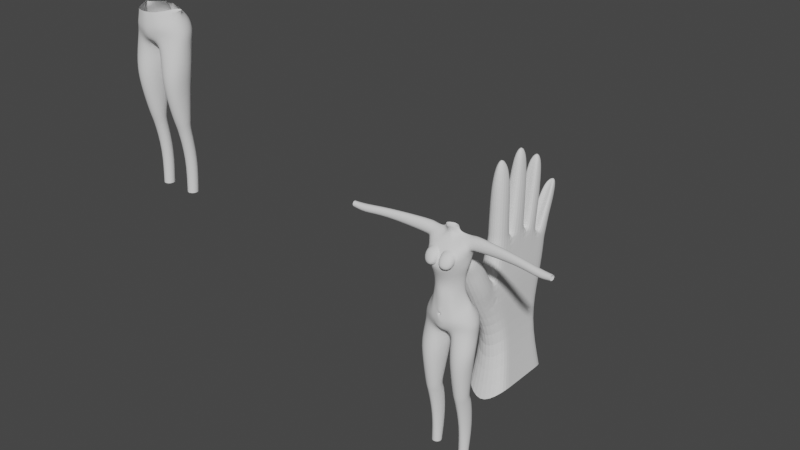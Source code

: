 # Source: Cuerpo.blend  (saved by Blender 3.4.6; exported with 4.5.12 LTS)
import bpy
from mathutils import Matrix  # noqa: F401  (used for matrix-valued properties, if any)

bpy.ops.wm.read_factory_settings(use_empty=True)
scene = bpy.context.scene
scene.name = 'Scene'

# ---- collections
col_collection = bpy.data.collections.new('Collection'); scene.collection.children.link(col_collection)
col_imagenes = bpy.data.collections.new('Imagenes'); scene.collection.children.link(col_imagenes)

# ---- world
world_world = bpy.data.worlds.new('World'); scene.world = world_world
world_world.use_nodes = True; world_world.node_tree.nodes.clear()
_N = world_world.node_tree.nodes; _L = world_world.node_tree.links
n0 = _N.new('ShaderNodeOutputWorld'); n0.name = 'World Output'; n0.location = (300, 300)
n1 = _N.new('ShaderNodeBackground'); n1.name = 'Background'; n1.location = (10, 300)
n1.inputs[0].default_value = (0.05088, 0.05088, 0.05088, 1.0)
_L.new(n1.outputs[0], n0.inputs[0])
n0.is_active_output = True
world_world.color = (0.05088, 0.05088, 0.05088)
world_world.use_sun_shadow = False
world_world.sun_shadow_jitter_overblur = 0.0

# ---- meshes
me_cylinder = bpy.data.meshes.new('Cylinder')
me_cylinder.from_pydata([(0.0, 0.3337, -0.4825), (0.0, 0.1557, 3.125), (0.8587, 0.5911, -0.5842), (0.1928, 0.08206, 3.125), (1.0, -0.09004, -0.4632), (0.2727, -2.276e-08, 3.125), (0.5919, -0.3763, -0.4691), (0.06564, -0.1967, 3.125), (0.0, -0.4273, -0.4828), (0.0, -0.2104, 3.125), (0.0, 0.2515, 0.03423), (0.0, 0.2286, 0.5284), (0.0, 0.06846, 1.004), (0.0, 0.09782, 1.688), (0.0, 0.1986, 1.943), (0.0, -0.01719, 2.552), (0.55, 0.4507, 2.552), (0.5217, 0.07862, 1.943), (0.4737, 0.08449, 1.688), (0.3965, 0.1072, 1.004), (0.4351, 0.2403, 0.6845), (0.7043, 0.6682, 0.2106), (0.779, 0.2454, 2.445), (0.823, -3.616e-08, 1.943), (0.6511, -0.01279, 1.688), (0.5523, 0.04209, 1.004), (0.7241, 0.1954, 0.607), (0.9829, 0.0003177, 0.12), (0.552, -0.4612, 2.517), (0.5417, -0.5499, 1.91), (0.3963, -0.4188, 1.421), (0.3695, -0.3932, 1.004), (0.4318, -0.4619, 0.4887), (0.5529, -0.4626, -0.006401), (0.0, -0.5242, 2.552), (0.0, -0.8237, 1.943), (0.0, -0.545, 1.421), (0.0, -0.6416, 1.004), (0.0, -0.6012, 0.4887), (0.0, -0.6189, -0.006401), (0.0, -0.03719, 2.908), (0.228, 0.04487, 2.908), (0.3499, -0.0001145, 3.015), (0.07793, -0.08867, 2.9), (0.0, -0.0947, 2.908), (0.0, 0.4718, 0.3195), (0.5583, 0.2632, 0.5057), (0.8451, 0.1406, 0.4507), (0.4939, -0.4628, 0.2411), (0.0, -0.4521, 0.2411), (0.7677, 0.7465, -0.1556), (1.108, -2.411e-08, -0.2108), (0.6019, -0.3891, -0.2108), (0.0, -0.5571, -0.3449), (0.0, 0.2991, -0.179), (-0.01418, -0.472, 2.585), (-0.01341, -0.7193, 1.898), (0.4835, -0.6501, 1.943), (0.6227, -0.4365, 2.544), (0.105, -0.7594, 2.464), (0.06767, -1.012, 2.032), (0.5352, -0.8537, 1.921), (0.5547, -0.7151, 2.464), (0.2405, -0.5645, -0.006401), (0.2405, -0.547, 0.2411), (0.2405, -0.5255, -0.2108), (0.2593, -0.4535, 1.004), (0.2405, -0.5236, 0.4887), (0.2611, -0.3737, -0.464), (0.2096, 0.6597, -0.7026), (0.09642, 0.1189, 3.125), (0.01453, 0.6592, 0.2106), (0.2058, 0.3165, 0.6769), (0.1982, 0.163, 1.004), (0.1968, 0.1622, 1.688), (0.1917, 0.1898, 1.943), (0.2021, 0.2153, 2.552), (0.08376, 0.02826, 2.908), (0.08722, 0.4135, 0.5206), (0.03219, 0.7401, -0.1532), (0.0, 0.04479, -0.5953), (0.03516, 0.3507, -0.9154), (0.5623, 0.3893, -3.005), (0.3067, -0.1476, -3.005), (0.5623, -0.4064, -3.005), (0.8179, -0.1476, -3.005), (0.5623, 0.3534, -5.336), (0.3862, 0.2517, -5.336), (0.3862, 0.04834, -5.336), (0.5623, -0.05334, -5.336), (0.7384, 0.04834, -5.336), (0.7384, 0.2517, -5.336), (0.7544, 0.1199, -4.228), (0.7544, 0.4358, -4.228), (0.3702, 0.1199, -4.228), (0.5623, -0.1022, -4.228), (0.5623, 0.5467, -4.228), (0.3702, 0.4358, -4.228), (0.8986, 0.2859, -1.884), (0.5653, -0.5694, -1.884), (0.2092, 0.2576, -1.896), (0.2382, -0.3889, -1.876), (0.8937, -0.3815, -1.875), (0.3763, 0.4642, -1.89), (0.8179, 0.2417, -3.005), (0.3067, 0.2417, -3.005), (1.058, 0.2172, -0.96), (0.5725, -0.5888, -1.216), (0.1426, -0.3551, -1.202), (0.09255, 0.32, -1.228), (1.005, -0.3424, -1.2), (0.2987, 0.3801, -1.157), (0.0, -0.5725, -0.1511), (0.1246, -0.5907, -0.006401), (0.1235, -0.5776, 0.2411), (0.0, -0.6047, 0.3917), (0.1226, -0.5652, -0.1557), (0.1228, -0.5563, 0.398), (0.02998, -0.599, 0.2323), (0.0, -0.6035, 0.2535), (0.0, -0.6057, 0.2028), (0.02998, -0.598, 0.2535), (0.02998, -0.601, 0.2028), (0.8713, 0.269, 2.996), (0.3503, -0.2626, 2.722), (0.795, -0.2948, 2.545), (0.1793, -0.04439, 2.9), (0.555, -0.1275, 2.873), (0.8713, 0.269, 2.996), (0.8492, 0.2432, 2.461), (0.8124, -0.1395, 2.488), (0.8344, -0.1137, 3.022), (3.328, -0.0589, 2.845), (3.324, -0.07918, 2.543), (3.295, -0.3802, 2.563), (3.299, -0.3599, 2.866), (2.552, -0.2527, 2.963), (2.576, 0.003792, 2.945), (2.569, -0.01349, 2.657), (2.545, -0.27, 2.674), (3.78, -0.1534, 2.853), (3.777, -0.1673, 2.645), (3.757, -0.3742, 2.659), (3.76, -0.3602, 2.867), (0.8179, -0.2286, -3.005), (0.5623, 0.2141, -3.005), (0.5623, -0.3761, -3.005), (0.3067, -0.2286, -3.005), (0.3067, 0.06654, -3.005), (0.8179, 0.06654, -3.005)], [], [(77, 70, 3, 41), (41, 3, 5, 42), (42, 5, 7, 43, 126), (43, 7, 9, 44), (52, 33, 63, 65), (48, 32, 67, 64), (32, 31, 66, 67), (31, 30, 36, 37, 66), (30, 57, 35, 36), (51, 27, 33, 52), (47, 26, 32, 48), (26, 25, 31, 32), (25, 24, 30, 31), (24, 23, 57, 30), (50, 21, 27, 51), (46, 20, 26, 47), (20, 19, 25, 26), (19, 18, 24, 25), (18, 17, 23, 24), (17, 16, 22, 23), (79, 71, 21, 50), (78, 72, 20, 46), (72, 73, 19, 20), (73, 74, 18, 19), (74, 75, 17, 18), (28, 55, 59, 62), (76, 75, 14, 15), (58, 124, 43, 44, 34), (16, 41, 42, 123, 22), (76, 77, 41, 16), (71, 78, 46, 21), (21, 46, 47, 27), (27, 47, 48, 33), (33, 48, 64, 63), (69, 79, 50, 2), (2, 50, 51, 4), (4, 51, 52, 6), (6, 52, 65, 68), (56, 55, 34, 35), (29, 56, 35, 57), (55, 28, 58, 34), (28, 29, 57, 58), (60, 61, 62, 59), (55, 56, 60, 59), (29, 28, 62, 61), (56, 29, 61, 60), (116, 65, 63, 113), (63, 64, 114, 113), (67, 38, 115, 117), (67, 66, 37, 38), (68, 65, 53, 8), (0, 54, 79, 69), (10, 45, 78, 71), (15, 40, 77, 76), (16, 17, 75, 76), (13, 14, 75, 74), (12, 13, 74, 73), (11, 12, 73, 72), (45, 11, 72, 78), (54, 10, 71, 79), (40, 1, 70, 77), (80, 81, 68, 8), (0, 69, 81, 80), (147, 148, 105, 83), (149, 144, 85, 104), (146, 147, 83, 84), (148, 145, 82, 105), (145, 149, 104, 82), (144, 146, 84, 85), (93, 92, 90, 91), (95, 94, 88, 89), (97, 96, 86, 87), (96, 93, 91, 86), (92, 95, 89, 90), (94, 97, 87, 88), (83, 105, 97, 94), (85, 84, 95, 92), (82, 104, 93, 96), (105, 82, 96, 97), (84, 83, 94, 95), (104, 85, 92, 93), (110, 107, 99, 102), (111, 106, 98, 103), (109, 111, 103, 100), (107, 108, 101, 99), (106, 110, 102, 98), (108, 109, 100, 101), (68, 81, 109, 108), (2, 4, 110, 106), (6, 68, 108, 107), (81, 69, 111, 109), (69, 2, 106, 111), (4, 6, 107, 110), (112, 116, 113, 39), (114, 117, 121, 118), (117, 115, 119, 121), (118, 121, 119, 49), (120, 122, 118, 49), (57, 23, 22, 125, 58), (127, 126, 43, 124), (125, 127, 124, 58), (125, 22, 129, 130), (123, 42, 126, 127), (137, 136, 135, 132), (123, 127, 131, 128), (22, 123, 128, 129), (127, 125, 130, 131), (132, 135, 143, 140), (138, 137, 132, 133), (136, 139, 134, 135), (139, 138, 133, 134), (130, 129, 138, 139), (131, 130, 139, 136), (129, 128, 137, 138), (128, 131, 136, 137), (133, 132, 140, 141), (135, 134, 142, 143), (134, 133, 141, 142), (64, 67, 117, 114), (116, 112, 53, 65), (113, 114, 118, 122), (120, 39, 113, 122), (102, 99, 146, 144), (103, 98, 149, 145), (100, 103, 145, 148), (99, 101, 147, 146), (98, 102, 144, 149), (101, 100, 148, 147)])
me_cylinder.polygons.foreach_set('use_smooth', [True] * 128)
_uv = me_cylinder.uv_layers.new(name='UVMap')
_uv.uv.foreach_set('vector', [0.9541, 0.973, 0.9375, 1.0, 0.875, 1.0, 0.875, 0.973, 0.875, 0.973, 0.875, 1.0, 0.75, 1.0, 0.75, 0.973, 0.75, 0.973, 0.75, 1.0, 0.5142, 1.0, 0.5142, 0.973, 0.6321, 0.973, 0.5142, 0.973, 0.5142, 1.0, 0.5, 1.0, 0.5, 0.973, 0.6073, 0.5363, 0.6078, 0.5714, 0.5375, 0.5714, 0.5352, 0.5363, 0.6096, 0.6071, 0.6128, 0.6429, 0.5628, 0.6429, 0.547, 0.6071, 0.6128, 0.6429, 0.6148, 0.7143, 0.5729, 0.7143, 0.5628, 0.6429, 0.6148, 0.7143, 0.6004, 0.7857, 0.5, 0.7857, 0.5, 0.7143, 0.5729, 0.7143, 0.6004, 0.7857, 0.6192, 0.8505, 0.5, 0.8571, 0.5, 0.7857, 0.75, 0.5363, 0.75, 0.5714, 0.6078, 0.5714, 0.6073, 0.5363, 0.75, 0.6071, 0.75, 0.6487, 0.6128, 0.6429, 0.6096, 0.6071, 0.75, 0.6487, 0.75, 0.7143, 0.6148, 0.7143, 0.6128, 0.6429, 0.75, 0.7143, 0.75, 0.7857, 0.6004, 0.7857, 0.6148, 0.7143, 0.75, 0.7857, 0.75, 0.8571, 0.6192, 0.8505, 0.6004, 0.7857, 0.875, 0.5363, 0.875, 0.5714, 0.75, 0.5714, 0.75, 0.5363, 0.8302, 0.6183, 0.875, 0.6591, 0.75, 0.6487, 0.75, 0.6071, 0.875, 0.6591, 0.875, 0.7143, 0.75, 0.7143, 0.75, 0.6487, 0.875, 0.7143, 0.875, 0.7857, 0.75, 0.7857, 0.75, 0.7143, 0.875, 0.7857, 0.875, 0.8571, 0.75, 0.8571, 0.75, 0.7857, 0.875, 0.8571, 0.875, 0.9286, 0.7985, 0.9213, 0.75, 0.8571, 0.9375, 0.5363, 0.9375, 0.5714, 0.875, 0.5714, 0.875, 0.5363, 0.9375, 0.6071, 0.9375, 0.6591, 0.875, 0.6591, 0.8302, 0.6183, 0.9375, 0.6591, 0.9375, 0.7143, 0.875, 0.7143, 0.875, 0.6591, 0.9375, 0.7143, 0.9375, 0.7857, 0.875, 0.7857, 0.875, 0.7143, 0.9375, 0.7857, 0.9541, 0.8571, 0.875, 0.8571, 0.875, 0.7857, 0.6114, 0.9225, 0.5092, 0.9242, 0.522, 0.9182, 0.603, 0.9178, 0.9541, 0.9286, 0.9541, 0.8571, 1.0, 0.8571, 1.0, 0.9286, 0.625, 0.9286, 0.5696, 0.9508, 0.5142, 0.973, 0.5, 0.973, 0.5, 0.9286, 0.875, 0.9286, 0.875, 0.973, 0.75, 0.973, 0.7384, 0.9495, 0.7985, 0.9213, 0.9541, 0.9286, 0.9541, 0.973, 0.875, 0.973, 0.875, 0.9286, 0.9375, 0.5714, 0.9375, 0.6071, 0.8302, 0.6183, 0.875, 0.5714, 0.875, 0.5714, 0.8302, 0.6183, 0.75, 0.6071, 0.75, 0.5714, 0.75, 0.5714, 0.75, 0.6071, 0.6096, 0.6071, 0.6078, 0.5714, 0.6078, 0.5714, 0.6096, 0.6071, 0.547, 0.6071, 0.5375, 0.5714, 0.8844, 0.504, 0.9375, 0.5363, 0.875, 0.5363, 0.8838, 0.5039, 0.8838, 0.5039, 0.875, 0.5363, 0.75, 0.5363, 0.7536, 0.5181, 0.7536, 0.5181, 0.75, 0.5363, 0.6073, 0.5363, 0.6172, 0.5181, 0.6172, 0.5181, 0.6073, 0.5363, 0.5352, 0.5363, 0.5428, 0.5202, 0.522, 0.8676, 0.5092, 0.9242, 0.5, 0.9286, 0.5, 0.8571, 0.603, 0.8679, 0.522, 0.8676, 0.5, 0.8571, 0.6192, 0.8505, 0.5092, 0.9242, 0.6114, 0.9225, 0.625, 0.9286, 0.5, 0.9286, 0.6114, 0.9225, 0.603, 0.8679, 0.6192, 0.8505, 0.625, 0.9286, 0.522, 0.8676, 0.603, 0.8679, 0.603, 0.9178, 0.522, 0.9182, 0.5092, 0.9242, 0.522, 0.8676, 0.522, 0.8676, 0.522, 0.9182, 0.603, 0.8679, 0.6114, 0.9225, 0.603, 0.9178, 0.603, 0.8679, 0.522, 0.8676, 0.603, 0.8679, 0.603, 0.8679, 0.522, 0.8676, 0.5185, 0.5514, 0.5352, 0.5363, 0.5375, 0.5714, 0.5194, 0.5714, 0.5375, 0.5714, 0.547, 0.6071, 0.5241, 0.6071, 0.5194, 0.5714, 0.5628, 0.6429, 0.5, 0.6429, 0.5, 0.6289, 0.5289, 0.6298, 0.5628, 0.6429, 0.5729, 0.7143, 0.5, 0.7143, 0.5, 0.6429, 0.5428, 0.5202, 0.5352, 0.5363, 0.5, 0.5363, 0.5, 0.5, 1.0, 0.5, 1.0, 0.5363, 0.9375, 0.5363, 0.8844, 0.504, 1.0, 0.5714, 1.0, 0.6071, 0.9375, 0.6071, 0.9375, 0.5714, 1.0, 0.9286, 1.0, 0.973, 0.9541, 0.973, 0.9541, 0.9286, 0.875, 0.9286, 0.875, 0.8571, 0.9541, 0.8571, 0.9541, 0.9286, 1.0, 0.7857, 1.0, 0.8571, 0.9541, 0.8571, 0.9375, 0.7857, 1.0, 0.7143, 1.0, 0.7857, 0.9375, 0.7857, 0.9375, 0.7143, 1.0, 0.6429, 1.0, 0.7143, 0.9375, 0.7143, 0.9375, 0.6591, 1.0, 0.6071, 1.0, 0.6429, 0.9375, 0.6591, 0.9375, 0.6071, 1.0, 0.5363, 1.0, 0.5714, 0.9375, 0.5714, 0.9375, 0.5363, 1.0, 0.973, 1.0, 1.0, 0.9375, 1.0, 0.9541, 0.973, 0.75, 0.5, 0.5872, 0.5, 0.5428, 0.5202, 0.5, 0.5, 1.0, 0.5, 0.8844, 0.504, 0.5872, 0.5, 0.75, 0.5, 0.0, 0.0, 0.0, 0.0, 0.0, 0.0, 0.0, 0.0, 0.0, 0.0, 0.0, 0.0, 0.0, 0.0, 0.0, 0.0, 0.0, 0.0, 0.0, 0.0, 0.0, 0.0, 0.0, 0.0, 0.0, 0.0, 0.0, 0.0, 0.0, 0.0, 0.0, 0.0, 0.0, 0.0, 0.0, 0.0, 0.0, 0.0, 0.0, 0.0, 0.0, 0.0, 0.0, 0.0, 0.0, 0.0, 0.0, 0.0, 0.0, 0.0, 0.0, 0.0, 0.0, 0.0, 0.0, 0.0, 0.0, 0.0, 0.0, 0.0, 0.0, 0.0, 0.0, 0.0, 0.0, 0.0, 0.0, 0.0, 0.0, 0.0, 0.0, 0.0, 0.0, 0.0, 0.0, 0.0, 0.0, 0.0, 0.0, 0.0, 0.0, 0.0, 0.0, 0.0, 0.0, 0.0, 0.0, 0.0, 0.0, 0.0, 0.0, 0.0, 0.0, 0.0, 0.0, 0.0, 0.0, 0.0, 0.0, 0.0, 0.0, 0.0, 0.0, 0.0, 0.0, 0.0, 0.0, 0.0, 0.0, 0.0, 0.0, 0.0, 0.0, 0.0, 0.0, 0.0, 0.0, 0.0, 0.0, 0.0, 0.0, 0.0, 0.0, 0.0, 0.0, 0.0, 0.0, 0.0, 0.0, 0.0, 0.0, 0.0, 0.0, 0.0, 0.0, 0.0, 0.0, 0.0, 0.0, 0.0, 0.0, 0.0, 0.0, 0.0, 0.0, 0.0, 0.0, 0.0, 0.0, 0.0, 0.0, 0.0, 0.0, 0.0, 0.0, 0.0, 0.0, 0.0, 0.0, 0.0, 0.0, 0.0, 0.0, 0.0, 0.0, 0.0, 0.0, 0.0, 0.0, 0.0, 0.0, 0.0, 0.0, 0.0, 0.0, 0.0, 0.0, 0.0, 0.0, 0.0, 0.0, 0.0, 0.0, 0.0, 0.0, 0.0, 0.0, 0.0, 0.0, 0.0, 0.0, 0.0, 0.0, 0.0, 0.0, 0.0, 0.0, 0.0, 0.0, 0.0, 0.0, 0.0, 0.0, 0.0, 0.0, 0.0, 0.0, 0.0, 0.0, 0.0, 0.0, 0.0, 0.0, 0.0, 0.0, 0.0, 0.0, 0.0, 0.0, 0.0, 0.0, 0.0, 0.0, 0.0, 0.0, 0.0, 0.0, 0.0, 0.0, 0.0, 0.0, 0.0, 0.0, 0.0, 0.0, 0.0, 0.0, 0.0, 0.0, 0.0, 0.5, 0.5564, 0.5185, 0.5514, 0.5194, 0.5714, 0.5, 0.5714, 0.5241, 0.6071, 0.5289, 0.6298, 0.5129, 0.6182, 0.5117, 0.6071, 0.5289, 0.6298, 0.5, 0.6289, 0.5, 0.6182, 0.5129, 0.6182, 0.5117, 0.6071, 0.5129, 0.6182, 0.5, 0.6182, 0.5, 0.6071, 0.5, 0.5917, 0.5106, 0.5917, 0.5117, 0.6071, 0.5, 0.6071, 0.6192, 0.8505, 0.75, 0.8571, 0.7985, 0.9213, 0.6693, 0.9287, 0.625, 0.9286, 0.6598, 0.9509, 0.6321, 0.973, 0.5142, 0.973, 0.5696, 0.9508, 0.6693, 0.9287, 0.6598, 0.9509, 0.5696, 0.9508, 0.625, 0.9286, 0.6693, 0.9287, 0.7985, 0.9213, 0.7502, 0.929, 0.6876, 0.9288, 0.7384, 0.9495, 0.75, 0.973, 0.6321, 0.973, 0.6598, 0.9509, 0.7501, 0.951, 0.6598, 0.9509, 0.6598, 0.9509, 0.7501, 0.951, 0.7384, 0.9495, 0.6598, 0.9509, 0.6598, 0.9509, 0.7501, 0.951, 0.7985, 0.9213, 0.7384, 0.9495, 0.7501, 0.951, 0.7502, 0.929, 0.6598, 0.9509, 0.6693, 0.9287, 0.6876, 0.9288, 0.6598, 0.9509, 0.7501, 0.951, 0.6598, 0.9509, 0.6598, 0.9509, 0.7501, 0.951, 0.7502, 0.929, 0.7501, 0.951, 0.7501, 0.951, 0.7502, 0.929, 0.6598, 0.9509, 0.6876, 0.9288, 0.6876, 0.9288, 0.6598, 0.9509, 0.6876, 0.9288, 0.7502, 0.929, 0.7502, 0.929, 0.6876, 0.9288, 0.6876, 0.9288, 0.7502, 0.929, 0.7502, 0.929, 0.6876, 0.9288, 0.6598, 0.9509, 0.6876, 0.9288, 0.6876, 0.9288, 0.6598, 0.9509, 0.7502, 0.929, 0.7501, 0.951, 0.7501, 0.951, 0.7502, 0.929, 0.7501, 0.951, 0.6598, 0.9509, 0.6598, 0.9509, 0.7501, 0.951, 0.7502, 0.929, 0.7501, 0.951, 0.7501, 0.951, 0.7502, 0.929, 0.6598, 0.9509, 0.6876, 0.9288, 0.6876, 0.9288, 0.6598, 0.9509, 0.6876, 0.9288, 0.7502, 0.929, 0.7502, 0.929, 0.6876, 0.9288, 0.547, 0.6071, 0.5628, 0.6429, 0.5289, 0.6298, 0.5241, 0.6071, 0.5185, 0.5514, 0.5, 0.5564, 0.5, 0.5363, 0.5352, 0.5363, 0.5194, 0.5714, 0.5241, 0.6071, 0.5117, 0.6071, 0.5106, 0.5917, 0.5, 0.5917, 0.5, 0.5714, 0.5194, 0.5714, 0.5106, 0.5917, 0.0, 0.0, 0.0, 0.0, 0.0, 0.0, 0.0, 0.0, 0.0, 0.0, 0.0, 0.0, 0.0, 0.0, 0.0, 0.0, 0.0, 0.0, 0.0, 0.0, 0.0, 0.0, 0.0, 0.0, 0.0, 0.0, 0.0, 0.0, 0.0, 0.0, 0.0, 0.0, 0.0, 0.0, 0.0, 0.0, 0.0, 0.0, 0.0, 0.0, 0.0, 0.0, 0.0, 0.0, 0.0, 0.0, 0.0, 0.0])
me_cylinder.use_remesh_fix_poles = True
me_cylinder.use_remesh_preserve_attributes = False
me_cylinder.update()
me_cylinder_001 = bpy.data.meshes.new('Cylinder.001')
me_cylinder_001.from_pydata([(0.0, 0.3337, -0.4825), (0.8625, 0.5677, -0.4567), (1.061, -0.1092, -0.4882), (0.593, -0.437, -0.4949), (0.0, -0.4622, -0.4828), (0.0, 0.2515, 0.03423), (0.0, 0.3247, 0.5284), (0.7043, 0.6682, 0.2106), (0.7394, 0.209, 0.5718), (0.9829, 0.0003177, 0.12), (0.4318, -0.4619, 0.4887), (0.5529, -0.4626, -0.006401), (0.0, -0.6012, 0.4887), (0.0, -0.6189, -0.006401), (0.0, 0.4718, 0.3195), (0.398, 0.3318, 0.5365), (0.8451, 0.1406, 0.4507), (0.4939, -0.4628, 0.2411), (0.0, -0.61, 0.2411), (0.7765, 0.7138, -0.1556), (1.108, -2.411e-08, -0.2108), (0.6019, -0.3891, -0.2108), (0.0, -0.592, -0.2108), (0.0, 0.2991, -0.179), (0.2405, -0.5645, -0.006401), (0.2405, -0.547, 0.2411), (0.2405, -0.5255, -0.2108), (0.2405, -0.5236, 0.4887), (0.2141, -0.434, -0.4891), (0.1212, 0.6484, -0.459), (0.01453, 0.6592, 0.2106), (0.2081, 0.3346, 0.5809), (0.08722, 0.4135, 0.5206), (0.04106, 0.7075, -0.1532), (0.0, 0.04479, -0.5953), (0.03516, 0.3507, -0.9492), (0.5623, 0.2951, -3.005), (0.3067, 0.1476, -3.005), (0.3067, -0.1476, -3.005), (0.5623, -0.2951, -3.005), (0.8179, -0.1476, -3.005), (0.8179, 0.1476, -3.005), (0.5623, 0.3534, -5.336), (0.3862, 0.2517, -5.336), (0.3862, 0.04834, -5.336), (0.5623, -0.05334, -5.336), (0.7384, 0.04834, -5.336), (0.7384, 0.2517, -5.336), (0.7544, 0.1199, -4.228), (0.7544, 0.3417, -4.228), (0.3702, 0.1199, -4.228), (0.5623, 0.009014, -4.228), (0.5623, 0.4526, -4.228), (0.3702, 0.3417, -4.228), (0.8986, 0.2859, -1.884), (0.5653, -0.5694, -1.884), (0.2092, 0.2576, -1.896), (0.2382, -0.3889, -1.876), (0.8937, -0.3815, -1.875), (0.3763, 0.4642, -1.89), (0.7707, 0.1462, -3.142), (0.5623, -0.2148, -3.142), (0.3539, 0.1462, -3.142), (0.7707, -0.09447, -3.142), (0.3539, -0.09447, -3.142), (0.5623, 0.2665, -3.142), (1.013, 0.3689, -1.241), (0.5725, -0.5888, -1.25), (0.1426, -0.3551, -1.236), (0.09255, 0.32, -1.261), (1.005, -0.3424, -1.233), (0.2457, 0.5989, -1.25)], [], [(21, 11, 24, 26), (17, 10, 27, 25), (20, 9, 11, 21), (16, 8, 10, 17), (19, 7, 9, 20), (33, 30, 7, 19), (30, 32, 15, 7), (7, 15, 16, 9), (9, 16, 17, 11), (11, 17, 25, 24), (29, 33, 19, 1), (1, 19, 20, 2), (2, 20, 21, 3), (3, 21, 26, 28), (26, 24, 13, 22), (24, 25, 18, 13), (25, 27, 12, 18), (28, 26, 22, 4), (0, 23, 33, 29), (5, 14, 32, 30), (14, 6, 31, 32), (23, 5, 30, 33), (34, 35, 28, 4), (0, 29, 35, 34), (57, 56, 37, 38), (54, 58, 40, 41), (55, 57, 38, 39), (56, 59, 36, 37), (59, 54, 41, 36), (58, 55, 39, 40), (49, 48, 46, 47), (51, 50, 44, 45), (53, 52, 42, 43), (52, 49, 47, 42), (48, 51, 45, 46), (50, 53, 43, 44), (64, 62, 53, 50), (63, 61, 51, 48), (65, 60, 49, 52), (62, 65, 52, 53), (61, 64, 50, 51), (60, 63, 48, 49), (70, 67, 55, 58), (71, 66, 54, 59), (69, 71, 59, 56), (67, 68, 57, 55), (66, 70, 58, 54), (68, 69, 56, 57), (41, 40, 63, 60), (39, 38, 64, 61), (37, 36, 65, 62), (36, 41, 60, 65), (40, 39, 61, 63), (38, 37, 62, 64), (28, 35, 69, 68), (1, 2, 70, 66), (3, 28, 68, 67), (35, 29, 71, 69), (29, 1, 66, 71), (2, 3, 67, 70)])
me_cylinder_001.polygons.foreach_set('use_smooth', [True] * 60)
_uv = me_cylinder_001.uv_layers.new(name='UVMap')
_uv.uv.foreach_set('vector', [0.6073, 0.5363, 0.6078, 0.5714, 0.5375, 0.5714, 0.5352, 0.5363, 0.6096, 0.6071, 0.6128, 0.6429, 0.5628, 0.6429, 0.547, 0.6071, 0.75, 0.5363, 0.75, 0.5714, 0.6078, 0.5714, 0.6073, 0.5363, 0.75, 0.6071, 0.75, 0.6429, 0.6128, 0.6429, 0.6096, 0.6071, 0.875, 0.5363, 0.875, 0.5714, 0.75, 0.5714, 0.75, 0.5363, 0.9375, 0.5363, 0.9375, 0.5714, 0.875, 0.5714, 0.875, 0.5363, 0.9375, 0.5714, 0.9375, 0.6071, 0.875, 0.6245, 0.875, 0.5714, 0.875, 0.5714, 0.875, 0.6245, 0.75, 0.6071, 0.75, 0.5714, 0.75, 0.5714, 0.75, 0.6071, 0.6096, 0.6071, 0.6078, 0.5714, 0.6078, 0.5714, 0.6096, 0.6071, 0.547, 0.6071, 0.5375, 0.5714, 0.9234, 0.5188, 0.9375, 0.5363, 0.875, 0.5363, 0.8792, 0.5182, 0.8792, 0.5182, 0.875, 0.5363, 0.75, 0.5363, 0.7536, 0.5181, 0.7536, 0.5181, 0.75, 0.5363, 0.6073, 0.5363, 0.6172, 0.5181, 0.6172, 0.5181, 0.6073, 0.5363, 0.5352, 0.5363, 0.5428, 0.5202, 0.5352, 0.5363, 0.5375, 0.5714, 0.5, 0.5714, 0.5, 0.5363, 0.5375, 0.5714, 0.547, 0.6071, 0.5, 0.6071, 0.5, 0.5714, 0.547, 0.6071, 0.5628, 0.6429, 0.5, 0.6429, 0.5, 0.6071, 0.5428, 0.5202, 0.5352, 0.5363, 0.5, 0.5363, 0.5, 0.5, 1.0, 0.5, 1.0, 0.5363, 0.9375, 0.5363, 0.9234, 0.5188, 1.0, 0.5714, 1.0, 0.6071, 0.9375, 0.6071, 0.9375, 0.5714, 1.0, 0.6071, 1.0, 0.6429, 0.9375, 0.6429, 0.9375, 0.6071, 1.0, 0.5363, 1.0, 0.5714, 0.9375, 0.5714, 0.9375, 0.5363, 0.75, 0.5, 0.5872, 0.5, 0.5428, 0.5202, 0.5, 0.5, 1.0, 0.5, 0.9234, 0.5188, 0.5872, 0.5, 0.75, 0.5, 0.0, 0.0, 0.0, 0.0, 0.0, 0.0, 0.0, 0.0, 0.0, 0.0, 0.0, 0.0, 0.0, 0.0, 0.0, 0.0, 0.0, 0.0, 0.0, 0.0, 0.0, 0.0, 0.0, 0.0, 0.0, 0.0, 0.0, 0.0, 0.0, 0.0, 0.0, 0.0, 0.0, 0.0, 0.0, 0.0, 0.0, 0.0, 0.0, 0.0, 0.0, 0.0, 0.0, 0.0, 0.0, 0.0, 0.0, 0.0, 0.0, 0.0, 0.0, 0.0, 0.0, 0.0, 0.0, 0.0, 0.0, 0.0, 0.0, 0.0, 0.0, 0.0, 0.0, 0.0, 0.0, 0.0, 0.0, 0.0, 0.0, 0.0, 0.0, 0.0, 0.0, 0.0, 0.0, 0.0, 0.0, 0.0, 0.0, 0.0, 0.0, 0.0, 0.0, 0.0, 0.0, 0.0, 0.0, 0.0, 0.0, 0.0, 0.0, 0.0, 0.0, 0.0, 0.0, 0.0, 0.0, 0.0, 0.0, 0.0, 0.0, 0.0, 0.0, 0.0, 0.0, 0.0, 0.0, 0.0, 0.0, 0.0, 0.0, 0.0, 0.0, 0.0, 0.0, 0.0, 0.0, 0.0, 0.0, 0.0, 0.0, 0.0, 0.0, 0.0, 0.0, 0.0, 0.0, 0.0, 0.0, 0.0, 0.0, 0.0, 0.0, 0.0, 0.0, 0.0, 0.0, 0.0, 0.0, 0.0, 0.0, 0.0, 0.0, 0.0, 0.0, 0.0, 0.0, 0.0, 0.0, 0.0, 0.0, 0.0, 0.0, 0.0, 0.0, 0.0, 0.0, 0.0, 0.0, 0.0, 0.0, 0.0, 0.0, 0.0, 0.0, 0.0, 0.0, 0.0, 0.0, 0.0, 0.0, 0.0, 0.0, 0.0, 0.0, 0.0, 0.0, 0.0, 0.0, 0.0, 0.0, 0.0, 0.0, 0.0, 0.0, 0.0, 0.0, 0.0, 0.0, 0.0, 0.0, 0.0, 0.0, 0.0, 0.0, 0.0, 0.0, 0.0, 0.0, 0.0, 0.0, 0.0, 0.0, 0.0, 0.0, 0.0, 0.0, 0.0, 0.0, 0.0, 0.0, 0.0, 0.0, 0.0, 0.0, 0.0, 0.0, 0.0, 0.0, 0.0, 0.0, 0.0, 0.0, 0.0, 0.0, 0.0, 0.0, 0.0, 0.0, 0.0, 0.0, 0.0, 0.0, 0.0, 0.0, 0.0, 0.0, 0.0, 0.0, 0.0, 0.0, 0.0, 0.0, 0.0, 0.0, 0.0, 0.0, 0.0, 0.0, 0.0, 0.0, 0.0, 0.0, 0.0, 0.0, 0.0, 0.0, 0.0, 0.0, 0.0, 0.0, 0.0, 0.0, 0.0, 0.0, 0.0, 0.0, 0.0, 0.0, 0.0, 0.0, 0.0, 0.0, 0.0, 0.0, 0.0, 0.0, 0.0, 0.0, 0.0, 0.0, 0.0, 0.0, 0.0, 0.0, 0.0, 0.0, 0.0])
me_cylinder_001.use_remesh_fix_poles = True
me_cylinder_001.use_remesh_preserve_attributes = False
me_cylinder_001.update()
me_cube_004 = bpy.data.meshes.new('Cube.004')
me_cube_004.from_pydata([(-0.9044, -0.8085, -0.9913), (-0.8744, -1.616, 0.5341), (-0.9044, 0.9044, -1.0), (-0.8744, 1.322, 0.4467), (0.9044, -0.8085, -0.9913), (0.8744, -1.616, 0.5341), (0.9044, 0.9044, -1.0), (0.8744, 1.322, 0.4467), (-0.7082, -1.277, 1.372), (-0.7082, 1.577, 1.365), (0.7082, 1.577, 1.365), (0.7082, -1.277, 1.372), (-0.5759, -1.034, 2.657), (-0.5759, 1.679, 1.71), (0.5759, 1.679, 1.71), (0.5759, -1.034, 2.657), (-0.9044, 0.4522, -1.0), (-0.9044, 0.0, -1.0), (-0.9044, -0.4522, -1.0), (-0.8744, -0.899, 0.7121), (-0.8744, -0.07623, 0.8505), (-0.8744, 0.6279, 0.7121), (0.9044, -0.4522, -1.0), (0.9044, 0.0, -1.0), (0.9044, 0.4522, -1.0), (0.8744, 0.6279, 0.7121), (0.8744, -0.07623, 0.8505), (0.8744, -0.899, 0.7121), (-0.7082, -0.5631, 1.57), (-0.7082, 0.271, 1.723), (-0.7082, 0.9694, 1.559), (0.7082, 0.9694, 1.559), (0.7082, 0.271, 1.723), (0.7082, -0.5631, 1.57), (-0.5759, -0.3783, 2.585), (-0.5759, 0.4618, 2.481), (-0.5759, 1.111, 2.12), (0.5759, 1.111, 2.12), (0.5759, 0.4618, 2.481), (0.5759, -0.3783, 2.585), (0.5759, -0.4476, 2.725), (0.5759, -1.039, 2.757), (-0.5759, -1.039, 2.757), (-0.5759, -0.4476, 2.725), (-0.5759, -0.2854, 2.724), (-0.5759, 0.3858, 2.657), (0.5759, 0.3858, 2.657), (0.5759, -0.2854, 2.724), (-0.5759, 0.5656, 2.541), (-0.5759, 1.073, 2.291), (0.5759, 1.073, 2.291), (0.5759, 0.5656, 2.541), (-0.5759, 1.274, 2.123), (-0.5759, 1.719, 1.831), (0.5759, 1.719, 1.831), (0.5759, 1.274, 2.123), (0.5542, -0.4685, 3.576), (0.5542, -1.018, 3.602), (-0.5542, -1.018, 3.602), (-0.5542, -0.4685, 3.576), (0.5202, -0.4746, 4.422), (0.5202, -0.9902, 4.447), (-0.5202, -0.9902, 4.447), (-0.5202, -0.4746, 4.422), (0.3075, -0.5465, 5.138), (0.3075, -0.8513, 5.152), (-0.3075, -0.8513, 5.152), (-0.3075, -0.5465, 5.138), (-0.5124, -0.1585, 3.62), (-0.5124, 0.4387, 3.561), (0.5124, 0.4387, 3.561), (0.5124, -0.1585, 3.62), (-0.436, -0.03331, 4.423), (-0.436, 0.4749, 4.372), (0.436, 0.4749, 4.372), (0.436, -0.03331, 4.423), (-0.2928, 0.1287, 5.236), (-0.2928, 0.47, 5.202), (0.2928, 0.47, 5.202), (0.2928, 0.1287, 5.236), (-0.5337, 0.6986, 3.26), (-0.5337, 1.202, 3.117), (0.5337, 1.202, 3.117), (0.5337, 0.6986, 3.26), (-0.4777, 0.8403, 4.054), (-0.4777, 1.299, 3.956), (0.4777, 1.299, 3.956), (0.4777, 0.8403, 4.054), (-0.315, 1.042, 4.752), (-0.315, 1.344, 4.687), (0.315, 1.344, 4.687), (0.315, 1.042, 4.752), (-0.4612, 1.576, 2.67), (-0.4612, 1.932, 2.435), (0.4612, 1.932, 2.435), (0.4612, 1.576, 2.67), (-0.4244, 1.818, 3.104), (-0.4244, 2.146, 2.888), (0.4244, 2.146, 2.888), (0.4244, 1.818, 3.104), (-0.2742, 2.121, 3.582), (-0.2742, 2.351, 3.475), (0.2742, 2.351, 3.475), (0.2742, 2.121, 3.582), (1.0, -1.936, 0.9879), (-1.0, -1.936, 0.9879), (0.7082, -1.434, 1.42), (-0.7082, -1.434, 1.42), (0.9606, -2.275, 1.614), (-0.9606, -2.275, 1.614), (0.6803, -1.749, 1.935), (-0.6803, -1.749, 1.935), (0.739, -2.732, 2.415), (-0.739, -2.732, 2.415), (0.5234, -2.545, 2.662), (-0.5234, -2.545, 2.662), (-0.8498, -2.438, 2.019), (-0.6018, -2.027, 2.43), (0.6018, -2.027, 2.43), (0.8498, -2.438, 2.019), (-7.444e-09, 1.004, -1.419), (-1.024e-08, 1.47, 0.1968), (-7.444e-09, -1.03, -1.409), (-7.444e-09, -2.07, 0.2759), (-7.444e-09, 1.755, 1.223), (-7.444e-09, -1.432, 1.23), (-7.444e-09, 1.868, 1.607), (-7.444e-09, -1.161, 2.665), (-7.444e-09, 1.235, 2.066), (-7.444e-09, 0.5093, 2.469), (-7.444e-09, -0.4288, 2.584), (-7.444e-09, -1.166, 2.777), (-7.444e-09, -0.5062, 2.741), (-7.444e-09, 0.4244, 2.665), (-7.444e-09, -0.3251, 2.74), (-7.444e-09, 1.192, 2.257), (-7.444e-09, 0.6252, 2.535), (-7.444e-09, 1.913, 1.742), (-7.444e-09, 1.416, 2.069), (5.912e-08, -1.143, 3.721), (5.912e-08, -0.5295, 3.692), (1.922e-07, -1.112, 4.664), (1.922e-07, -0.5364, 4.636), (3.796e-07, -0.957, 5.451), (3.796e-07, -0.6167, 5.435), (1.922e-07, 0.4835, 3.674), (1.922e-07, -0.1834, 3.741), (3.919e-07, 0.5239, 4.581), (3.919e-07, -0.04359, 4.637), (6.572e-07, 0.5185, 5.507), (6.572e-07, 0.1374, 5.545), (-7.444e-09, 1.336, 3.178), (-7.444e-09, 0.7737, 3.339), (-7.444e-09, 1.444, 4.115), (-7.444e-09, 0.932, 4.225), (-7.444e-09, 1.494, 4.932), (-7.444e-09, 1.157, 5.004), (-7.444e-09, 2.152, 2.417), (-7.444e-09, 1.753, 2.679), (-7.444e-09, 2.39, 2.923), (-7.444e-09, 2.024, 3.164), (-4.06e-08, 2.619, 3.578), (-4.06e-08, 2.362, 3.698), (-7.444e-09, -2.289, 0.8012), (-7.444e-09, -1.525, 1.284), (-7.444e-09, -2.668, 1.501), (-7.444e-09, -1.877, 1.859), (-7.444e-09, -3.163, 2.465), (-7.444e-09, -2.759, 2.681), (-7.444e-09, -2.85, 1.952), (-7.444e-09, -2.188, 2.411), (-1.348, -1.212, -3.004), (-1.348, 1.341, -3.017), (1.348, -1.212, -3.004), (1.348, 1.341, -3.017), (-1.348, 0.6667, -3.017), (-1.348, -0.007344, -3.017), (-1.348, -0.6813, -3.017), (1.348, -0.6813, -3.017), (1.348, -0.007344, -3.017), (1.348, 0.6667, -3.017), (-2.442e-09, 1.491, -3.671), (-2.442e-09, -1.54, -3.656)], [], [(16, 21, 3, 2), (120, 121, 7, 6), (22, 27, 5, 4), (122, 123, 1, 0), (121, 3, 9, 124), (31, 10, 14, 37), (25, 7, 10, 31), (19, 1, 8, 28), (125, 8, 107, 164), (127, 15, 41, 131), (28, 8, 12, 34), (125, 11, 15, 127), (124, 9, 13, 126), (9, 30, 36, 13), (30, 29, 35, 36), (29, 28, 34, 35), (13, 36, 52, 53), (129, 38, 51, 136), (39, 38, 46, 47), (3, 21, 30, 9), (21, 20, 29, 30), (20, 19, 28, 29), (5, 27, 33, 11), (27, 26, 32, 33), (26, 25, 31, 32), (11, 33, 39, 15), (33, 32, 38, 39), (32, 31, 37, 38), (6, 7, 25, 24), (24, 25, 26, 23), (23, 26, 27, 22), (0, 1, 19, 18), (18, 19, 20, 17), (17, 20, 21, 16), (43, 42, 58, 59), (34, 12, 42, 43), (130, 34, 43, 132), (15, 39, 40, 41), (133, 45, 69, 145), (35, 34, 44, 45), (129, 35, 45, 133), (130, 39, 47, 134), (136, 51, 83, 152), (38, 37, 50, 51), (36, 35, 48, 49), (128, 36, 49, 135), (55, 54, 94, 95), (37, 14, 54, 55), (126, 13, 53, 137), (128, 37, 55, 138), (57, 56, 60, 61), (41, 40, 56, 57), (132, 43, 59, 140), (131, 41, 57, 139), (142, 63, 67, 144), (140, 59, 63, 142), (139, 57, 61, 141), (59, 58, 62, 63), (144, 67, 66, 143), (141, 61, 65, 143), (63, 62, 66, 67), (61, 60, 64, 65), (146, 71, 75, 148), (45, 44, 68, 69), (134, 47, 71, 146), (47, 46, 70, 71), (75, 74, 78, 79), (71, 70, 74, 75), (145, 69, 73, 147), (69, 68, 72, 73), (149, 77, 76, 150), (147, 73, 77, 149), (73, 72, 76, 77), (148, 75, 79, 150), (152, 83, 87, 154), (51, 50, 82, 83), (135, 49, 81, 151), (49, 48, 80, 81), (153, 85, 89, 155), (83, 82, 86, 87), (151, 81, 85, 153), (81, 80, 84, 85), (155, 89, 88, 156), (85, 84, 88, 89), (154, 87, 91, 156), (87, 86, 90, 91), (158, 95, 99, 160), (53, 52, 92, 93), (138, 55, 95, 158), (137, 53, 93, 157), (99, 98, 102, 103), (157, 93, 97, 159), (95, 94, 98, 99), (93, 92, 96, 97), (161, 101, 100, 162), (97, 96, 100, 101), (160, 99, 103, 162), (159, 97, 101, 161), (163, 104, 108, 165), (123, 5, 104, 163), (5, 11, 106, 104), (8, 1, 105, 107), (117, 116, 113, 115), (107, 105, 109, 111), (164, 107, 111, 166), (104, 106, 110, 108), (167, 112, 114, 168), (170, 117, 115, 168), (119, 118, 114, 112), (169, 119, 112, 167), (165, 108, 119, 169), (108, 110, 118, 119), (166, 111, 117, 170), (111, 109, 116, 117), (110, 166, 170, 118), (109, 165, 169, 116), (116, 169, 167, 113), (118, 170, 168, 114), (113, 167, 168, 115), (106, 164, 166, 110), (1, 123, 163, 105), (105, 163, 165, 109), (98, 159, 161, 102), (96, 160, 162, 100), (102, 161, 162, 103), (94, 157, 159, 98), (54, 137, 157, 94), (52, 138, 158, 92), (92, 158, 160, 96), (84, 154, 156, 88), (90, 155, 156, 91), (82, 151, 153, 86), (86, 153, 155, 90), (50, 135, 151, 82), (80, 152, 154, 84), (72, 148, 150, 76), (74, 147, 149, 78), (78, 149, 150, 79), (70, 145, 147, 74), (44, 134, 146, 68), (68, 146, 148, 72), (62, 141, 143, 66), (64, 144, 143, 65), (58, 139, 141, 62), (56, 140, 142, 60), (60, 142, 144, 64), (42, 131, 139, 58), (40, 132, 140, 56), (36, 128, 138, 52), (14, 126, 137, 54), (37, 128, 135, 50), (48, 136, 152, 80), (34, 130, 134, 44), (38, 129, 133, 46), (46, 133, 145, 70), (39, 130, 132, 40), (35, 129, 136, 48), (10, 124, 126, 14), (8, 125, 127, 12), (12, 127, 131, 42), (11, 125, 164, 106), (7, 121, 124, 10), (4, 5, 123, 122), (2, 3, 121, 120), (120, 6, 174, 181), (17, 16, 175, 176), (24, 23, 179, 180), (18, 17, 176, 177), (4, 122, 182, 173), (22, 4, 173, 178), (0, 18, 177, 171), (6, 24, 180, 174), (122, 0, 171, 182), (2, 120, 181, 172), (16, 2, 172, 175), (23, 22, 178, 179)])
_uv = me_cube_004.uv_layers.new(name='UVMap')
_uv.uv.foreach_set('vector', [0.375, 0.1875, 0.625, 0.1875, 0.625, 0.25, 0.375, 0.25, 0.375, 0.375, 0.625, 0.375, 0.625, 0.5, 0.375, 0.5, 0.375, 0.6875, 0.625, 0.6875, 0.625, 0.75, 0.375, 0.75, 0.375, 0.875, 0.625, 0.875, 0.625, 1.0, 0.375, 1.0, 0.625, 0.375, 0.625, 0.25, 0.625, 0.25, 0.625, 0.375, 0.625, 0.5625, 0.625, 0.5, 0.625, 0.5, 0.625, 0.5625, 0.625, 0.5625, 0.625, 0.5, 0.625, 0.5, 0.625, 0.5625, 0.625, 0.0625, 0.625, 0.0, 0.625, 0.0, 0.625, 0.0625, 0.625, 0.875, 0.625, 1.0, 0.625, 1.0, 0.625, 0.875, 0.625, 0.875, 0.625, 0.75, 0.625, 0.75, 0.625, 0.875, 0.625, 0.0625, 0.625, 0.0, 0.625, 0.0, 0.625, 0.0625, 0.625, 0.875, 0.625, 0.75, 0.625, 0.75, 0.625, 0.875, 0.625, 0.375, 0.625, 0.25, 0.625, 0.25, 0.625, 0.375, 0.625, 0.25, 0.625, 0.1875, 0.625, 0.1875, 0.625, 0.25, 0.625, 0.1875, 0.625, 0.125, 0.625, 0.125, 0.625, 0.1875, 0.625, 0.125, 0.625, 0.0625, 0.625, 0.0625, 0.625, 0.125, 0.625, 0.25, 0.625, 0.1875, 0.625, 0.1875, 0.625, 0.25, 0.75, 0.625, 0.625, 0.625, 0.625, 0.625, 0.75, 0.625, 0.625, 0.6875, 0.625, 0.625, 0.625, 0.625, 0.625, 0.6875, 0.625, 0.25, 0.625, 0.1875, 0.625, 0.1875, 0.625, 0.25, 0.625, 0.1875, 0.625, 0.125, 0.625, 0.125, 0.625, 0.1875, 0.625, 0.125, 0.625, 0.0625, 0.625, 0.0625, 0.625, 0.125, 0.625, 0.75, 0.625, 0.6875, 0.625, 0.6875, 0.625, 0.75, 0.625, 0.6875, 0.625, 0.625, 0.625, 0.625, 0.625, 0.6875, 0.625, 0.625, 0.625, 0.5625, 0.625, 0.5625, 0.625, 0.625, 0.625, 0.75, 0.625, 0.6875, 0.625, 0.6875, 0.625, 0.75, 0.625, 0.6875, 0.625, 0.625, 0.625, 0.625, 0.625, 0.6875, 0.625, 0.625, 0.625, 0.5625, 0.625, 0.5625, 0.625, 0.625, 0.375, 0.5, 0.625, 0.5, 0.625, 0.5625, 0.375, 0.5625, 0.375, 0.5625, 0.625, 0.5625, 0.625, 0.625, 0.375, 0.625, 0.375, 0.625, 0.625, 0.625, 0.625, 0.6875, 0.375, 0.6875, 0.375, 0.0, 0.625, 0.0, 0.625, 0.0625, 0.375, 0.0625, 0.375, 0.0625, 0.625, 0.0625, 0.625, 0.125, 0.375, 0.125, 0.375, 0.125, 0.625, 0.125, 0.625, 0.1875, 0.375, 0.1875, 0.625, 0.0625, 0.625, 0.0, 0.625, 0.0, 0.625, 0.0625, 0.625, 0.0625, 0.625, 0.0, 0.625, 0.0, 0.625, 0.0625, 0.75, 0.6875, 0.875, 0.6875, 0.875, 0.6875, 0.75, 0.6875, 0.625, 0.75, 0.625, 0.6875, 0.625, 0.6875, 0.625, 0.75, 0.75, 0.625, 0.875, 0.625, 0.875, 0.625, 0.75, 0.625, 0.625, 0.125, 0.625, 0.0625, 0.625, 0.0625, 0.625, 0.125, 0.75, 0.625, 0.875, 0.625, 0.875, 0.625, 0.75, 0.625, 0.75, 0.6875, 0.625, 0.6875, 0.625, 0.6875, 0.75, 0.6875, 0.75, 0.625, 0.625, 0.625, 0.625, 0.625, 0.75, 0.625, 0.625, 0.625, 0.625, 0.5625, 0.625, 0.5625, 0.625, 0.625, 0.625, 0.1875, 0.625, 0.125, 0.625, 0.125, 0.625, 0.1875, 0.75, 0.5625, 0.875, 0.5625, 0.875, 0.5625, 0.75, 0.5625, 0.625, 0.5625, 0.625, 0.5, 0.625, 0.5, 0.625, 0.5625, 0.625, 0.5625, 0.625, 0.5, 0.625, 0.5, 0.625, 0.5625, 0.625, 0.375, 0.625, 0.25, 0.625, 0.25, 0.625, 0.375, 0.75, 0.5625, 0.625, 0.5625, 0.625, 0.5625, 0.75, 0.5625, 0.625, 0.75, 0.625, 0.6875, 0.625, 0.6875, 0.625, 0.75, 0.625, 0.75, 0.625, 0.6875, 0.625, 0.6875, 0.625, 0.75, 0.75, 0.6875, 0.875, 0.6875, 0.875, 0.6875, 0.75, 0.6875, 0.625, 0.875, 0.625, 0.75, 0.625, 0.75, 0.625, 0.875, 0.75, 0.6875, 0.875, 0.6875, 0.875, 0.6875, 0.75, 0.6875, 0.75, 0.6875, 0.875, 0.6875, 0.875, 0.6875, 0.75, 0.6875, 0.625, 0.875, 0.625, 0.75, 0.625, 0.75, 0.625, 0.875, 0.625, 0.0625, 0.625, 0.0, 0.625, 0.0, 0.625, 0.0625, 0.75, 0.6875, 0.875, 0.6875, 0.8788, 0.751, 0.75, 0.751, 0.625, 0.875, 0.625, 0.75, 0.625, 0.75, 0.625, 0.875, 0.625, 0.0625, 0.625, 0.0, 0.625, 0.0, 0.625, 0.0625, 0.625, 0.75, 0.625, 0.6875, 0.625, 0.6875, 0.625, 0.75, 0.75, 0.6875, 0.625, 0.6875, 0.625, 0.6875, 0.75, 0.6875, 0.625, 0.125, 0.625, 0.0625, 0.625, 0.0625, 0.625, 0.125, 0.75, 0.6875, 0.625, 0.6875, 0.625, 0.6875, 0.75, 0.6875, 0.625, 0.6875, 0.625, 0.625, 0.625, 0.625, 0.625, 0.6875, 0.625, 0.6875, 0.625, 0.625, 0.625, 0.625, 0.625, 0.6875, 0.625, 0.6875, 0.625, 0.625, 0.625, 0.625, 0.625, 0.6875, 0.75, 0.625, 0.875, 0.625, 0.875, 0.625, 0.75, 0.625, 0.625, 0.125, 0.625, 0.0625, 0.625, 0.0625, 0.625, 0.125, 0.75, 0.625, 0.875, 0.625, 0.875, 0.6875, 0.75, 0.6875, 0.75, 0.625, 0.875, 0.625, 0.875, 0.625, 0.75, 0.625, 0.625, 0.125, 0.625, 0.0625, 0.625, 0.0625, 0.625, 0.125, 0.75, 0.6875, 0.625, 0.6875, 0.625, 0.6875, 0.75, 0.6875, 0.75, 0.625, 0.625, 0.625, 0.625, 0.625, 0.75, 0.625, 0.625, 0.625, 0.625, 0.5625, 0.625, 0.5625, 0.625, 0.625, 0.75, 0.5625, 0.875, 0.5625, 0.875, 0.5625, 0.75, 0.5625, 0.625, 0.1875, 0.625, 0.125, 0.625, 0.125, 0.625, 0.1875, 0.75, 0.5625, 0.875, 0.5625, 0.875, 0.5625, 0.75, 0.5625, 0.625, 0.625, 0.625, 0.5625, 0.625, 0.5625, 0.625, 0.625, 0.75, 0.5625, 0.875, 0.5625, 0.875, 0.5625, 0.75, 0.5625, 0.625, 0.1875, 0.625, 0.125, 0.625, 0.125, 0.625, 0.1875, 0.75, 0.5625, 0.875, 0.5625, 0.875, 0.625, 0.75, 0.625, 0.625, 0.1875, 0.625, 0.125, 0.625, 0.125, 0.625, 0.1875, 0.75, 0.625, 0.625, 0.625, 0.625, 0.625, 0.75, 0.625, 0.625, 0.625, 0.625, 0.5625, 0.625, 0.5625, 0.625, 0.625, 0.75, 0.5625, 0.625, 0.5625, 0.625, 0.5625, 0.75, 0.5625, 0.625, 0.25, 0.625, 0.1875, 0.625, 0.1875, 0.625, 0.25, 0.75, 0.5625, 0.625, 0.5625, 0.625, 0.5625, 0.75, 0.5625, 0.625, 0.375, 0.625, 0.25, 0.625, 0.25, 0.625, 0.375, 0.625, 0.5625, 0.625, 0.5, 0.625, 0.5, 0.625, 0.5625, 0.625, 0.375, 0.625, 0.25, 0.625, 0.25, 0.625, 0.375, 0.625, 0.5625, 0.625, 0.5, 0.625, 0.5, 0.625, 0.5625, 0.625, 0.25, 0.625, 0.1875, 0.625, 0.1875, 0.625, 0.25, 0.75, 0.5, 0.875, 0.5, 0.875, 0.5625, 0.75, 0.5625, 0.625, 0.25, 0.625, 0.1875, 0.625, 0.1875, 0.625, 0.25, 0.75, 0.5625, 0.625, 0.5625, 0.625, 0.5625, 0.75, 0.5625, 0.625, 0.375, 0.625, 0.25, 0.625, 0.25, 0.625, 0.375, 0.625, 0.875, 0.625, 0.75, 0.625, 0.75, 0.625, 0.875, 0.625, 0.875, 0.625, 0.75, 0.625, 0.75, 0.625, 0.875, 0.625, 0.75, 0.625, 0.75, 0.625, 0.75, 0.625, 0.75, 0.625, 0.0, 0.625, 0.0, 0.625, 0.0, 0.625, 0.0, 0.625, 0.0, 0.625, 0.0, 0.625, 0.0, 0.625, 0.0, 0.625, 0.0, 0.625, 0.0, 0.625, 0.0, 0.625, 0.0, 0.625, 0.875, 0.625, 1.0, 0.625, 1.0, 0.625, 0.875, 0.625, 0.75, 0.625, 0.75, 0.625, 0.75, 0.625, 0.75, 0.625, 0.875, 0.625, 0.75, 0.625, 0.75, 0.625, 0.875, 0.625, 0.875, 0.625, 1.0, 0.625, 1.0, 0.625, 0.875, 0.625, 0.75, 0.625, 0.75, 0.625, 0.75, 0.625, 0.75, 0.625, 0.875, 0.625, 0.75, 0.625, 0.75, 0.625, 0.875, 0.625, 0.875, 0.625, 0.75, 0.625, 0.75, 0.625, 0.875, 0.625, 0.75, 0.625, 0.75, 0.625, 0.75, 0.625, 0.75, 0.625, 0.875, 0.625, 1.0, 0.625, 1.0, 0.625, 0.875, 0.625, 0.0, 0.625, 0.0, 0.625, 0.0, 0.625, 0.0, 0.625, 0.75, 0.625, 0.875, 0.625, 0.875, 0.625, 0.75, 0.625, 1.0, 0.625, 0.875, 0.625, 0.875, 0.625, 1.0, 0.625, 1.0, 0.625, 0.875, 0.625, 0.875, 0.625, 1.0, 0.625, 0.75, 0.625, 0.875, 0.625, 0.875, 0.625, 0.75, 0.625, 1.0, 0.625, 0.875, 0.625, 0.875, 0.625, 1.0, 0.625, 0.75, 0.625, 0.875, 0.625, 0.875, 0.625, 0.75, 0.625, 1.0, 0.625, 0.875, 0.625, 0.875, 0.625, 1.0, 0.625, 1.0, 0.625, 0.875, 0.625, 0.875, 0.625, 1.0, 0.625, 0.5, 0.625, 0.375, 0.625, 0.375, 0.625, 0.5, 0.875, 0.5625, 0.75, 0.5625, 0.75, 0.5625, 0.875, 0.5625, 0.625, 0.5, 0.75, 0.5, 0.75, 0.5625, 0.625, 0.5625, 0.625, 0.5, 0.625, 0.375, 0.625, 0.375, 0.625, 0.5, 0.625, 0.5, 0.625, 0.375, 0.625, 0.375, 0.625, 0.5, 0.875, 0.5625, 0.75, 0.5625, 0.75, 0.5625, 0.875, 0.5625, 0.875, 0.5625, 0.75, 0.5625, 0.75, 0.5625, 0.875, 0.5625, 0.875, 0.625, 0.75, 0.625, 0.75, 0.625, 0.875, 0.625, 0.625, 0.5625, 0.75, 0.5625, 0.75, 0.625, 0.625, 0.625, 0.625, 0.5625, 0.75, 0.5625, 0.75, 0.5625, 0.625, 0.5625, 0.625, 0.5625, 0.75, 0.5625, 0.75, 0.5625, 0.625, 0.5625, 0.625, 0.5625, 0.75, 0.5625, 0.75, 0.5625, 0.625, 0.5625, 0.875, 0.625, 0.75, 0.625, 0.75, 0.625, 0.875, 0.625, 0.875, 0.6875, 0.75, 0.6875, 0.75, 0.6875, 0.875, 0.6875, 0.625, 0.625, 0.75, 0.625, 0.75, 0.625, 0.625, 0.625, 0.625, 0.625, 0.75, 0.625, 0.75, 0.6875, 0.625, 0.6875, 0.625, 0.625, 0.75, 0.625, 0.75, 0.625, 0.625, 0.625, 0.875, 0.6875, 0.75, 0.6875, 0.75, 0.6875, 0.875, 0.6875, 0.875, 0.6875, 0.75, 0.6875, 0.75, 0.6875, 0.875, 0.6875, 0.625, 1.0, 0.625, 0.875, 0.625, 0.875, 0.625, 1.0, 0.625, 0.6875, 0.75, 0.6875, 0.75, 0.751, 0.625, 0.75, 0.625, 1.0, 0.625, 0.875, 0.625, 0.875, 0.625, 1.0, 0.625, 0.6875, 0.75, 0.6875, 0.75, 0.6875, 0.625, 0.6875, 0.625, 0.6875, 0.75, 0.6875, 0.75, 0.6875, 0.625, 0.6875, 0.625, 1.0, 0.625, 0.875, 0.625, 0.875, 0.625, 1.0, 0.625, 0.6875, 0.75, 0.6875, 0.75, 0.6875, 0.625, 0.6875, 0.875, 0.5625, 0.75, 0.5625, 0.75, 0.5625, 0.875, 0.5625, 0.625, 0.5, 0.625, 0.375, 0.625, 0.375, 0.625, 0.5, 0.625, 0.5625, 0.75, 0.5625, 0.75, 0.5625, 0.625, 0.5625, 0.875, 0.625, 0.75, 0.625, 0.75, 0.625, 0.875, 0.625, 0.875, 0.6875, 0.75, 0.6875, 0.75, 0.6875, 0.875, 0.6875, 0.625, 0.625, 0.75, 0.625, 0.75, 0.625, 0.625, 0.625, 0.625, 0.625, 0.75, 0.625, 0.75, 0.625, 0.625, 0.625, 0.625, 0.6875, 0.75, 0.6875, 0.75, 0.6875, 0.625, 0.6875, 0.875, 0.625, 0.75, 0.625, 0.75, 0.625, 0.875, 0.625, 0.625, 0.5, 0.625, 0.375, 0.625, 0.375, 0.625, 0.5, 0.625, 1.0, 0.625, 0.875, 0.625, 0.875, 0.625, 1.0, 0.625, 1.0, 0.625, 0.875, 0.625, 0.875, 0.625, 1.0, 0.625, 0.75, 0.625, 0.875, 0.625, 0.875, 0.625, 0.75, 0.625, 0.5, 0.625, 0.375, 0.625, 0.375, 0.625, 0.5, 0.375, 0.75, 0.625, 0.75, 0.625, 0.875, 0.375, 0.875, 0.375, 0.25, 0.625, 0.25, 0.625, 0.375, 0.375, 0.375, 0.375, 0.375, 0.375, 0.5, 0.375, 0.5, 0.375, 0.375, 0.375, 0.125, 0.375, 0.1875, 0.375, 0.1875, 0.375, 0.125, 0.375, 0.5625, 0.375, 0.625, 0.375, 0.625, 0.375, 0.5625, 0.375, 0.0625, 0.375, 0.125, 0.375, 0.125, 0.375, 0.0625, 0.375, 0.75, 0.375, 0.875, 0.375, 0.875, 0.375, 0.75, 0.375, 0.6875, 0.375, 0.75, 0.375, 0.75, 0.375, 0.6875, 0.375, 0.0, 0.375, 0.0625, 0.375, 0.0625, 0.375, 0.0, 0.375, 0.5, 0.375, 0.5625, 0.375, 0.5625, 0.375, 0.5, 0.375, 0.875, 0.375, 1.0, 0.375, 1.0, 0.375, 0.875, 0.375, 0.25, 0.375, 0.375, 0.375, 0.375, 0.375, 0.25, 0.375, 0.1875, 0.375, 0.25, 0.375, 0.25, 0.375, 0.1875, 0.375, 0.625, 0.375, 0.6875, 0.375, 0.6875, 0.375, 0.625])
me_cube_004.update()

# ---- objects
ob_cuerpo = bpy.data.objects.new('Cuerpo', me_cylinder)
ob_pantalon = bpy.data.objects.new('pantalon', me_cylinder_001)
ob_cube = bpy.data.objects.new('Cube', me_cube_004)
ob_empty = bpy.data.objects.new('Empty', None)
ob_empty_001 = bpy.data.objects.new('Empty.001', None)
ob_empty_002 = bpy.data.objects.new('Empty.002', None)

# ---- transforms, parenting, visibility, modifiers, constraints
ob_cuerpo.location = (0.0, 0.0, 0.0)
_m = ob_cuerpo.modifiers.new('Mirror', 'MIRROR')
_m = ob_cuerpo.modifiers.new('Subdivision', 'SUBSURF')
_m.levels = 3
ob_pantalon.location = (-7.728, -4.18, 8.885)
_m = ob_pantalon.modifiers.new('Mirror', 'MIRROR')
_m.use_clip = True
_m = ob_pantalon.modifiers.new('Subdivision', 'SUBSURF')
_m.levels = 3
ob_cube.location = (-2.008e-16, 3.256, -0.9045)
ob_cube.scale = (0.5439, 1.0, 1.0)
_m = ob_cube.modifiers.new('Subdivision', 'SUBSURF')
_m.levels = 2
ob_empty.location = (0.0, -5.15, 0.0)
ob_empty.rotation_euler = (1.571, -0.0, 1.571)
ob_empty.scale = (3.126, 3.126, 3.126)
ob_empty.empty_display_type = 'IMAGE'
ob_empty.empty_display_size = 5.0
ob_empty_001.location = (2.963, 0.0, 0.0)
ob_empty_001.rotation_euler = (1.571, -0.0, 0.0)
ob_empty_001.scale = (3.126, 3.126, 3.126)
ob_empty_001.empty_display_type = 'IMAGE'
ob_empty_001.empty_display_size = 5.0
ob_empty_002.location = (-16.51, 0.0, 0.0)
ob_empty_002.rotation_euler = (1.571, -0.0, 1.571)
ob_empty_002.scale = (2.402, 2.402, 2.402)
ob_empty_002.empty_display_type = 'IMAGE'
ob_empty_002.empty_display_size = 5.0

# ---- collection membership
col_collection.objects.link(ob_cuerpo)
col_collection.objects.link(ob_pantalon)
col_collection.objects.link(ob_cube)
col_imagenes.objects.link(ob_empty)
col_imagenes.objects.link(ob_empty_001)
col_imagenes.objects.link(ob_empty_002)

# ---- scene / render settings (as saved in the file)
scene.frame_start = 1; scene.frame_end = 250; scene.frame_set(58)
scene.render.engine = 'BLENDER_EEVEE_NEXT'
scene.cycles.sampling_pattern = 'TABULATED_SOBOL'
scene.cycles.use_light_tree = False
scene.view_settings.view_transform = 'Filmic'
bpy.context.view_layer.update()

# ---- added for rendering (the .blend has no active camera and no usable light): camera, sun
cam_auto = bpy.data.cameras.new('AutoCamera')
cam_auto.lens = 50.0
cam_auto.sensor_width = 36.0
cam_auto.clip_end = 1000.0
ob_auto_camera = bpy.data.objects.new('AutoCamera', cam_auto)
scene.collection.objects.link(ob_auto_camera)
ob_auto_camera.location = (17.9979, -24.0928, 18.4856)
ob_auto_camera.rotation_euler = (1.09748, -7.21219e-08, 0.694738)
scene.camera = ob_auto_camera
light_auto_sun = bpy.data.lights.new('AutoSun', 'SUN')
light_auto_sun.energy = 3.0
light_auto_sun.angle = 0.0523599
ob_auto_sun = bpy.data.objects.new('AutoSun', light_auto_sun)
scene.collection.objects.link(ob_auto_sun)
ob_auto_sun.rotation_euler = (0.872665, 0.174533, 0.523599)
bpy.context.view_layer.update()
